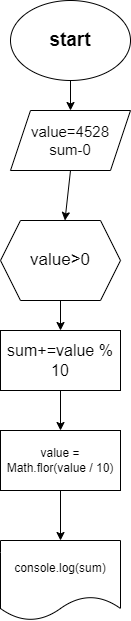

The diagram above was exported from draw.io. Its source (the exported page's mxGraphModel, read from the mxfile embedded in the PNG):
<mxGraphModel dx="1221" dy="664" grid="1" gridSize="10" guides="1" tooltips="1" connect="1" arrows="1" fold="1" page="1" pageScale="1" pageWidth="827" pageHeight="1169" math="0" shadow="0">
  <root>
    <mxCell id="WIyWlLk6GJQsqaUBKTNV-0" />
    <mxCell id="WIyWlLk6GJQsqaUBKTNV-1" parent="WIyWlLk6GJQsqaUBKTNV-0" />
    <mxCell id="sbFdHN99B1BFTBQlcAxu-0" value="&lt;font style=&quot;font-size: 19px;&quot;&gt;&lt;b&gt;start&lt;/b&gt;&lt;/font&gt;" style="ellipse;whiteSpace=wrap;html=1;" vertex="1" parent="WIyWlLk6GJQsqaUBKTNV-1">
      <mxGeometry x="320" y="20" width="120" height="80" as="geometry" />
    </mxCell>
    <mxCell id="sbFdHN99B1BFTBQlcAxu-1" value="" style="endArrow=classic;html=1;rounded=0;exitX=0.5;exitY=1;exitDx=0;exitDy=0;" edge="1" parent="WIyWlLk6GJQsqaUBKTNV-1" source="sbFdHN99B1BFTBQlcAxu-0" target="sbFdHN99B1BFTBQlcAxu-2">
      <mxGeometry width="50" height="50" relative="1" as="geometry">
        <mxPoint x="390" y="360" as="sourcePoint" />
        <mxPoint x="380" y="160" as="targetPoint" />
      </mxGeometry>
    </mxCell>
    <mxCell id="sbFdHN99B1BFTBQlcAxu-2" value="&lt;font style=&quot;font-size: 15px;&quot;&gt;value=4528&lt;br&gt;sum-0&lt;/font&gt;" style="shape=parallelogram;perimeter=parallelogramPerimeter;whiteSpace=wrap;html=1;fixedSize=1;" vertex="1" parent="WIyWlLk6GJQsqaUBKTNV-1">
      <mxGeometry x="320" y="130" width="120" height="60" as="geometry" />
    </mxCell>
    <mxCell id="sbFdHN99B1BFTBQlcAxu-3" value="&lt;font style=&quot;font-size: 17px;&quot;&gt;value&amp;gt;0&lt;/font&gt;" style="shape=hexagon;perimeter=hexagonPerimeter2;whiteSpace=wrap;html=1;fixedSize=1;" vertex="1" parent="WIyWlLk6GJQsqaUBKTNV-1">
      <mxGeometry x="310" y="240" width="120" height="80" as="geometry" />
    </mxCell>
    <mxCell id="sbFdHN99B1BFTBQlcAxu-4" value="" style="endArrow=classic;html=1;rounded=0;exitX=0.5;exitY=1;exitDx=0;exitDy=0;" edge="1" parent="WIyWlLk6GJQsqaUBKTNV-1" source="sbFdHN99B1BFTBQlcAxu-2" target="sbFdHN99B1BFTBQlcAxu-3">
      <mxGeometry width="50" height="50" relative="1" as="geometry">
        <mxPoint x="390" y="360" as="sourcePoint" />
        <mxPoint x="440" y="310" as="targetPoint" />
      </mxGeometry>
    </mxCell>
    <mxCell id="sbFdHN99B1BFTBQlcAxu-5" value="" style="endArrow=classic;html=1;rounded=0;exitX=0.5;exitY=1;exitDx=0;exitDy=0;" edge="1" parent="WIyWlLk6GJQsqaUBKTNV-1" source="sbFdHN99B1BFTBQlcAxu-3" target="sbFdHN99B1BFTBQlcAxu-6">
      <mxGeometry width="50" height="50" relative="1" as="geometry">
        <mxPoint x="390" y="350" as="sourcePoint" />
        <mxPoint x="370" y="380" as="targetPoint" />
      </mxGeometry>
    </mxCell>
    <mxCell id="sbFdHN99B1BFTBQlcAxu-6" value="&lt;font style=&quot;font-size: 16px;&quot;&gt;sum+=value % 10&lt;/font&gt;" style="rounded=0;whiteSpace=wrap;html=1;" vertex="1" parent="WIyWlLk6GJQsqaUBKTNV-1">
      <mxGeometry x="310" y="350" width="120" height="60" as="geometry" />
    </mxCell>
    <mxCell id="sbFdHN99B1BFTBQlcAxu-9" value="" style="endArrow=classic;html=1;rounded=0;exitX=0.5;exitY=1;exitDx=0;exitDy=0;" edge="1" parent="WIyWlLk6GJQsqaUBKTNV-1" source="sbFdHN99B1BFTBQlcAxu-6" target="sbFdHN99B1BFTBQlcAxu-10">
      <mxGeometry width="50" height="50" relative="1" as="geometry">
        <mxPoint x="390" y="340" as="sourcePoint" />
        <mxPoint x="370" y="480" as="targetPoint" />
      </mxGeometry>
    </mxCell>
    <mxCell id="sbFdHN99B1BFTBQlcAxu-10" value="value = Math.flor(value / 10)" style="rounded=0;whiteSpace=wrap;html=1;" vertex="1" parent="WIyWlLk6GJQsqaUBKTNV-1">
      <mxGeometry x="310" y="450" width="120" height="60" as="geometry" />
    </mxCell>
    <mxCell id="sbFdHN99B1BFTBQlcAxu-11" value="" style="endArrow=classic;html=1;rounded=0;exitX=0.5;exitY=1;exitDx=0;exitDy=0;" edge="1" parent="WIyWlLk6GJQsqaUBKTNV-1" source="sbFdHN99B1BFTBQlcAxu-10" target="sbFdHN99B1BFTBQlcAxu-12">
      <mxGeometry width="50" height="50" relative="1" as="geometry">
        <mxPoint x="390" y="330" as="sourcePoint" />
        <mxPoint x="370" y="580" as="targetPoint" />
      </mxGeometry>
    </mxCell>
    <mxCell id="sbFdHN99B1BFTBQlcAxu-12" value="console.log(sum)" style="shape=document;whiteSpace=wrap;html=1;boundedLbl=1;" vertex="1" parent="WIyWlLk6GJQsqaUBKTNV-1">
      <mxGeometry x="310" y="560" width="120" height="80" as="geometry" />
    </mxCell>
  </root>
</mxGraphModel>